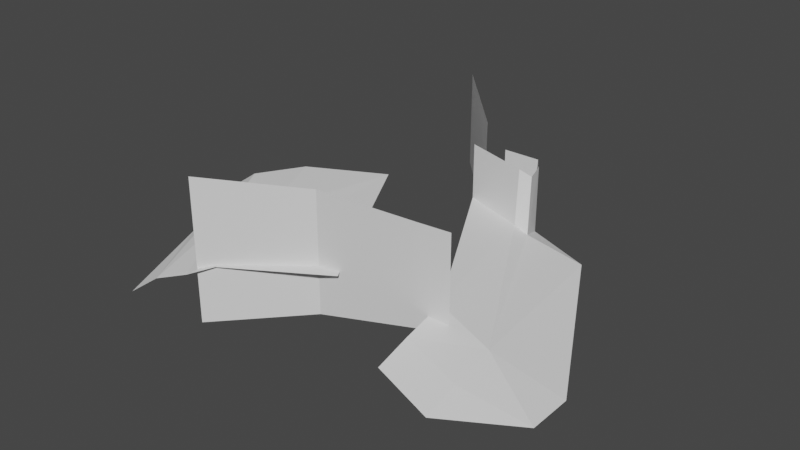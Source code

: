 # Source: highway_far_open.blend  (saved by Blender 3.6.13; exported with 4.5.12 LTS)
import bpy
from mathutils import Matrix  # noqa: F401  (used for matrix-valued properties, if any)

bpy.ops.wm.read_factory_settings(use_empty=True)
scene = bpy.context.scene
scene.name = 'Scene'

# ---- collections
col_collection = bpy.data.collections.new('Collection'); scene.collection.children.link(col_collection)

# ---- world
world_world = bpy.data.worlds.new('World'); scene.world = world_world
world_world.use_nodes = True; world_world.node_tree.nodes.clear()
_N = world_world.node_tree.nodes; _L = world_world.node_tree.links
n0 = _N.new('ShaderNodeOutputWorld'); n0.name = 'World Output'; n0.location = (300, 300)
n1 = _N.new('ShaderNodeBackground'); n1.name = 'Background'; n1.location = (10, 300)
n1.inputs[0].default_value = (0.05088, 0.05088, 0.05088, 1.0)
_L.new(n1.outputs[0], n0.inputs[0])
n0.is_active_output = True
world_world.color = (0.05088, 0.05088, 0.05088)
world_world.use_sun_shadow = False
world_world.sun_shadow_jitter_overblur = 0.0

# ---- meshes
me_plane = bpy.data.meshes.new('Plane')
me_plane.from_pydata([(133.1, -13.18, 3.272), (148.2, -9.278, 6.369), (141.6, 2.907, 6.771), (136.5, 8.272, 7.173), (133.1, -13.18, 12.65), (148.2, -9.278, 12.65), (141.6, 2.907, 13.05), (136.5, 8.272, 13.46), (146.2, -9.458, 12.65), (146.2, -9.458, 6.369), (135.5, 0.8624, 8.553), (129.5, -0.53, 7.863), (141.3, -10.23, 8.077), (134.3, -12.84, 7.259), (139.6, -9.923, 12.65), (139.6, -9.923, 4.862), (126.6, -2.492, 7.186), (131.4, -14.81, 6.329), (125.3, -2.619, 6.244), (130.5, -15.91, 5.631), (131.9, -6.686, 7.655), (129.5, -8.258, 6.757), (132.9, -13.82, 6.684), (127.5, -8.63, 5.718), (141.1, 2.328, 8.099), (146.9, -8.332, 7.623), (144.8, 1.546, 7.713), (150.9, -9.498, 7.018), (149.6, 1.423, 6.756), (155.5, -9.498, 6.061), (146.9, -11.11, 6.926), (150.9, -12.28, 6.428), (155.5, -12.28, 6.061), (146.9, -13.38, 6.251), (150.9, -14.54, 5.752), (145.6, 1.75, 7.235), (141.1, 2.328, 11.68), (144.8, 1.746, 11.29), (145.4, 2.177, 10.82), (144.9, 3.69, 6.454), (144.9, 3.69, 10.82), (144.3, 4.508, 6.454), (144.3, 4.508, 10.82), (141.9, 4.508, 6.454), (141.9, 4.508, 10.82)], [], [(2, 3, 7, 6), (14, 15, 0, 4), (5, 1, 9, 8), (8, 9, 15, 14), (10, 13, 12), (10, 20, 13), (17, 23, 19), (21, 18, 17), (20, 16, 21), (10, 11, 20), (21, 16, 18), (22, 21, 17), (13, 20, 21), (20, 11, 16), (22, 13, 21), (17, 18, 23), (25, 27, 26), (25, 26, 24), (27, 35, 26), (27, 29, 28), (27, 32, 29), (27, 30, 31), (27, 31, 32), (27, 25, 30), (32, 31, 34), (31, 33, 34), (31, 30, 33), (27, 28, 35), (26, 38, 37), (24, 37, 36), (35, 40, 38), (35, 28, 39), (35, 39, 40), (39, 42, 40), (41, 44, 42), (26, 35, 38), (24, 26, 37), (39, 41, 42), (41, 43, 44)])
_uv = me_plane.uv_layers.new(name='UVMap')
_uv.uv.foreach_set('vector', [0.0, 0.0, 0.0, 0.0, 0.0, 0.0, 0.0, 0.0, 0.0, 0.0, 0.0, 0.0, 0.0, 0.0, 0.0, 0.0, 0.0, 0.0, 0.0, 0.0, 0.0, 0.0, 0.0, 0.0, 0.0, 0.0, 0.0, 0.0, 0.0, 0.0, 0.0, 0.0, 0.0, 0.0, 0.0, 0.0, 0.0, 0.0, 0.0, 0.0, 0.0, 0.0, 0.0, 0.0, 0.0, 0.0, 0.0, 0.0, 0.0, 0.0, 0.0, 0.0, 0.0, 0.0, 0.0, 0.0, 0.0, 0.0, 0.0, 0.0, 0.0, 0.0, 0.0, 0.0, 0.0, 0.0, 0.0, 0.0, 0.0, 0.0, 0.0, 0.0, 0.0, 0.0, 0.0, 0.0, 0.0, 0.0, 0.0, 0.0, 0.0, 0.0, 0.0, 0.0, 0.0, 0.0, 0.0, 0.0, 0.0, 0.0, 0.0, 0.0, 0.0, 0.0, 0.0, 0.0, 0.0, 0.0, 0.0, 0.0, 0.0, 0.0, 0.0, 0.0, 0.0, 0.0, 0.0, 0.0, 0.0, 0.0, 0.0, 0.0, 0.0, 0.0, 0.0, 0.0, 0.0, 0.0, 0.0, 0.0, 0.0, 0.0, 0.0, 0.0, 0.0, 0.0, 0.0, 0.0, 0.0, 0.0, 0.0, 0.0, 0.0, 0.0, 0.0, 0.0, 0.0, 0.0, 0.0, 0.0, 0.0, 0.0, 0.0, 0.0, 0.0, 0.0, 0.0, 0.0, 0.0, 0.0, 0.0, 0.0, 0.0, 0.0, 0.0, 0.0, 0.0, 0.0, 0.0, 0.0, 0.0, 0.0, 0.0, 0.0, 0.0, 0.0, 0.0, 0.0, 0.0, 0.0, 0.0, 0.0, 0.0, 0.0, 0.0, 0.0, 0.0, 0.0, 0.0, 0.0, 0.0, 0.0, 0.0, 0.0, 0.0, 0.0, 0.0, 0.0, 0.0, 0.0, 0.0, 0.0, 0.0, 0.0, 0.0, 0.0, 0.0, 0.0, 0.0, 0.0, 0.0, 0.0, 0.0, 0.0, 0.0, 0.0, 0.0, 0.0, 0.0, 0.0, 0.0, 0.0, 0.0, 0.0, 0.0, 0.0, 0.0, 0.0, 0.0, 0.0, 0.0, 0.0, 0.0, 0.0, 0.0, 0.0, 0.0, 0.0, 0.0, 0.0, 0.0, 0.0, 0.0, 0.0, 0.0, 0.0, 0.0, 0.0, 0.0, 0.0, 0.0, 0.0])
me_plane.update()

# ---- objects
ob_highway_far_open = bpy.data.objects.new('highway far open', me_plane)

# ---- transforms, parenting, visibility, modifiers, constraints
ob_highway_far_open.location = (6.088e-07, 1.216e-06, -0.2763)

# ---- collection membership
col_collection.objects.link(ob_highway_far_open)

# ---- scene / render settings (as saved in the file)
scene.frame_start = 1; scene.frame_end = 250; scene.frame_set(88)
scene.render.engine = 'BLENDER_EEVEE_NEXT'
scene.cycles.sampling_pattern = 'TABULATED_SOBOL'
scene.cycles.use_light_tree = False
scene.view_settings.view_transform = 'Filmic'
bpy.context.view_layer.update()

# ---- added for rendering (the .blend has no active camera and no usable light): camera, sun
cam_auto = bpy.data.cameras.new('AutoCamera')
cam_auto.lens = 50.0
cam_auto.sensor_width = 36.0
cam_auto.clip_end = 1000.0
ob_auto_camera = bpy.data.objects.new('AutoCamera', cam_auto)
scene.collection.objects.link(ob_auto_camera)
ob_auto_camera.location = (177.368, -48.2344, 37.6962)
ob_auto_camera.rotation_euler = (1.09748, -7.21219e-08, 0.694738)
scene.camera = ob_auto_camera
light_auto_sun = bpy.data.lights.new('AutoSun', 'SUN')
light_auto_sun.energy = 3.0
light_auto_sun.angle = 0.0523599
ob_auto_sun = bpy.data.objects.new('AutoSun', light_auto_sun)
scene.collection.objects.link(ob_auto_sun)
ob_auto_sun.rotation_euler = (0.872665, 0.174533, 0.523599)
bpy.context.view_layer.update()
